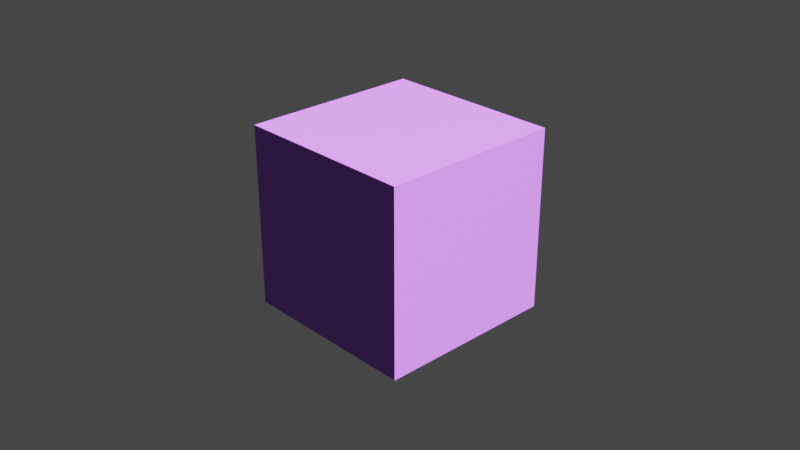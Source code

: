 # Source: cube.blend  (saved by Blender 3.5.10; exported with 4.5.12 LTS)
import bpy
from mathutils import Matrix  # noqa: F401  (used for matrix-valued properties, if any)

bpy.ops.wm.read_factory_settings(use_empty=True)
scene = bpy.context.scene
scene.name = 'Scene'

# ---- collections
col_collection = bpy.data.collections.new('Collection'); scene.collection.children.link(col_collection)

# ---- materials (node trees are filled in below, after node groups)
mat_material = bpy.data.materials.new('Material')
mat_material.alpha_threshold = 0.0
mat_material.use_transparent_shadow = False
mat_material.roughness = 0.5
mat_material.line_color = (0.0, 0.0, 0.0, 1.0)

# ---- material node trees
mat_material.use_nodes = True; mat_material.node_tree.nodes.clear()
_N = mat_material.node_tree.nodes; _L = mat_material.node_tree.links
n0 = _N.new('ShaderNodeOutputMaterial'); n0.name = 'Material Output'; n0.location = (300, 300)
n1 = _N.new('ShaderNodeBsdfPrincipled'); n1.name = 'Principled BSDF'; n1.location = (10, 300)
n1.distribution = 'GGX'
n1.subsurface_method = 'RANDOM_WALK_SKIN'
n1.inputs[0].default_value = (0.4055, 0.1234, 0.8, 1.0)
n1.inputs[3].default_value = 1.45
n1.inputs[27].default_value = (0.0, 0.0, 0.0, 1.0)
n1.inputs[28].default_value = 1.0
_L.new(n1.outputs[0], n0.inputs[0])
n0.is_active_output = True

# ---- world
world_world = bpy.data.worlds.new('World'); scene.world = world_world
world_world.use_nodes = True; world_world.node_tree.nodes.clear()
_N = world_world.node_tree.nodes; _L = world_world.node_tree.links
n0 = _N.new('ShaderNodeOutputWorld'); n0.name = 'World Output'; n0.location = (300, 300)
n1 = _N.new('ShaderNodeBackground'); n1.name = 'Background'; n1.location = (10, 300)
n1.inputs[0].default_value = (0.05088, 0.05088, 0.05088, 1.0)
_L.new(n1.outputs[0], n0.inputs[0])
n0.is_active_output = True
world_world.color = (0.05088, 0.05088, 0.05088)
world_world.use_sun_shadow = False
world_world.sun_shadow_jitter_overblur = 0.0

# ---- cameras
cam_camera = bpy.data.cameras.new('camera')
cam_camera.clip_end = 100.0
cam_camera.ortho_scale = 7.314

# ---- lights
light_light = bpy.data.lights.new('light', 'SUN')
light_light.transmission_factor = 0.0
light_light.angle = 0.1993
light_light.energy = 14.26
light_light.shadow_soft_size = 0.1
light_light.shadow_cascade_max_distance = 1000.0

# ---- meshes
me_cube = bpy.data.meshes.new('cube')
me_cube.from_pydata([(1.0, 1.0, 1.0), (1.0, 1.0, -1.0), (1.0, -1.0, 1.0), (1.0, -1.0, -1.0), (-1.0, 1.0, 1.0), (-1.0, 1.0, -1.0), (-1.0, -1.0, 1.0), (-1.0, -1.0, -1.0)], [], [(0, 4, 6, 2), (3, 2, 6, 7), (7, 6, 4, 5), (5, 1, 3, 7), (1, 0, 2, 3), (5, 4, 0, 1)])
_uv = me_cube.uv_layers.new(name='UVMap')
_uv.uv.foreach_set('vector', [0.625, 0.5, 0.875, 0.5, 0.875, 0.75, 0.625, 0.75, 0.375, 0.75, 0.625, 0.75, 0.625, 1.0, 0.375, 1.0, 0.375, 0.0, 0.625, 0.0, 0.625, 0.25, 0.375, 0.25, 0.125, 0.5, 0.375, 0.5, 0.375, 0.75, 0.125, 0.75, 0.375, 0.5, 0.625, 0.5, 0.625, 0.75, 0.375, 0.75, 0.375, 0.25, 0.625, 0.25, 0.625, 0.5, 0.375, 0.5])
me_cube.materials.append(mat_material)
me_cube.use_mirror_vertex_groups = False
me_cube.update()

# ---- objects
ob_cube_node = bpy.data.objects.new('cube-node', me_cube)
ob_light_node = bpy.data.objects.new('light-node', light_light)
ob_camera_node = bpy.data.objects.new('camera-node', cam_camera)

# ---- transforms, parenting, visibility, modifiers, constraints
ob_cube_node.location = (0.0, 0.0, 0.0)
ob_cube_node.lock_rotations_4d = False
ob_cube_node.empty_display_type = 'ARROWS'
ob_cube_node.lineart.crease_threshold = 0.0
ob_light_node.location = (4.076, 1.005, 5.904)
ob_light_node.rotation_euler = (0.6503, 0.05522, 1.866)
ob_light_node.lock_rotations_4d = False
ob_light_node.empty_display_type = 'ARROWS'
ob_light_node.color = (0.0, 0.0, 0.0, 0.0)
ob_light_node.lineart.crease_threshold = 0.0
ob_camera_node.location = (7.359, -6.926, 4.958)
ob_camera_node.rotation_euler = (1.109, 0.0, 0.8149)
ob_camera_node.lock_rotations_4d = False
ob_camera_node.empty_display_type = 'ARROWS'
ob_camera_node.color = (0.0, 0.0, 0.0, 0.0)
ob_camera_node.display_type = 'WIRE'
ob_camera_node.lineart.crease_threshold = 0.0

# ---- collection membership
col_collection.objects.link(ob_cube_node)
col_collection.objects.link(ob_light_node)
col_collection.objects.link(ob_camera_node)

# ---- scene / render settings (as saved in the file)
scene.camera = ob_camera_node
scene.frame_start = 1; scene.frame_end = 250; scene.frame_set(1)
scene.render.engine = 'BLENDER_EEVEE_NEXT'
scene.cycles.sampling_pattern = 'TABULATED_SOBOL'
scene.view_settings.view_transform = 'Filmic'
bpy.context.view_layer.update()

